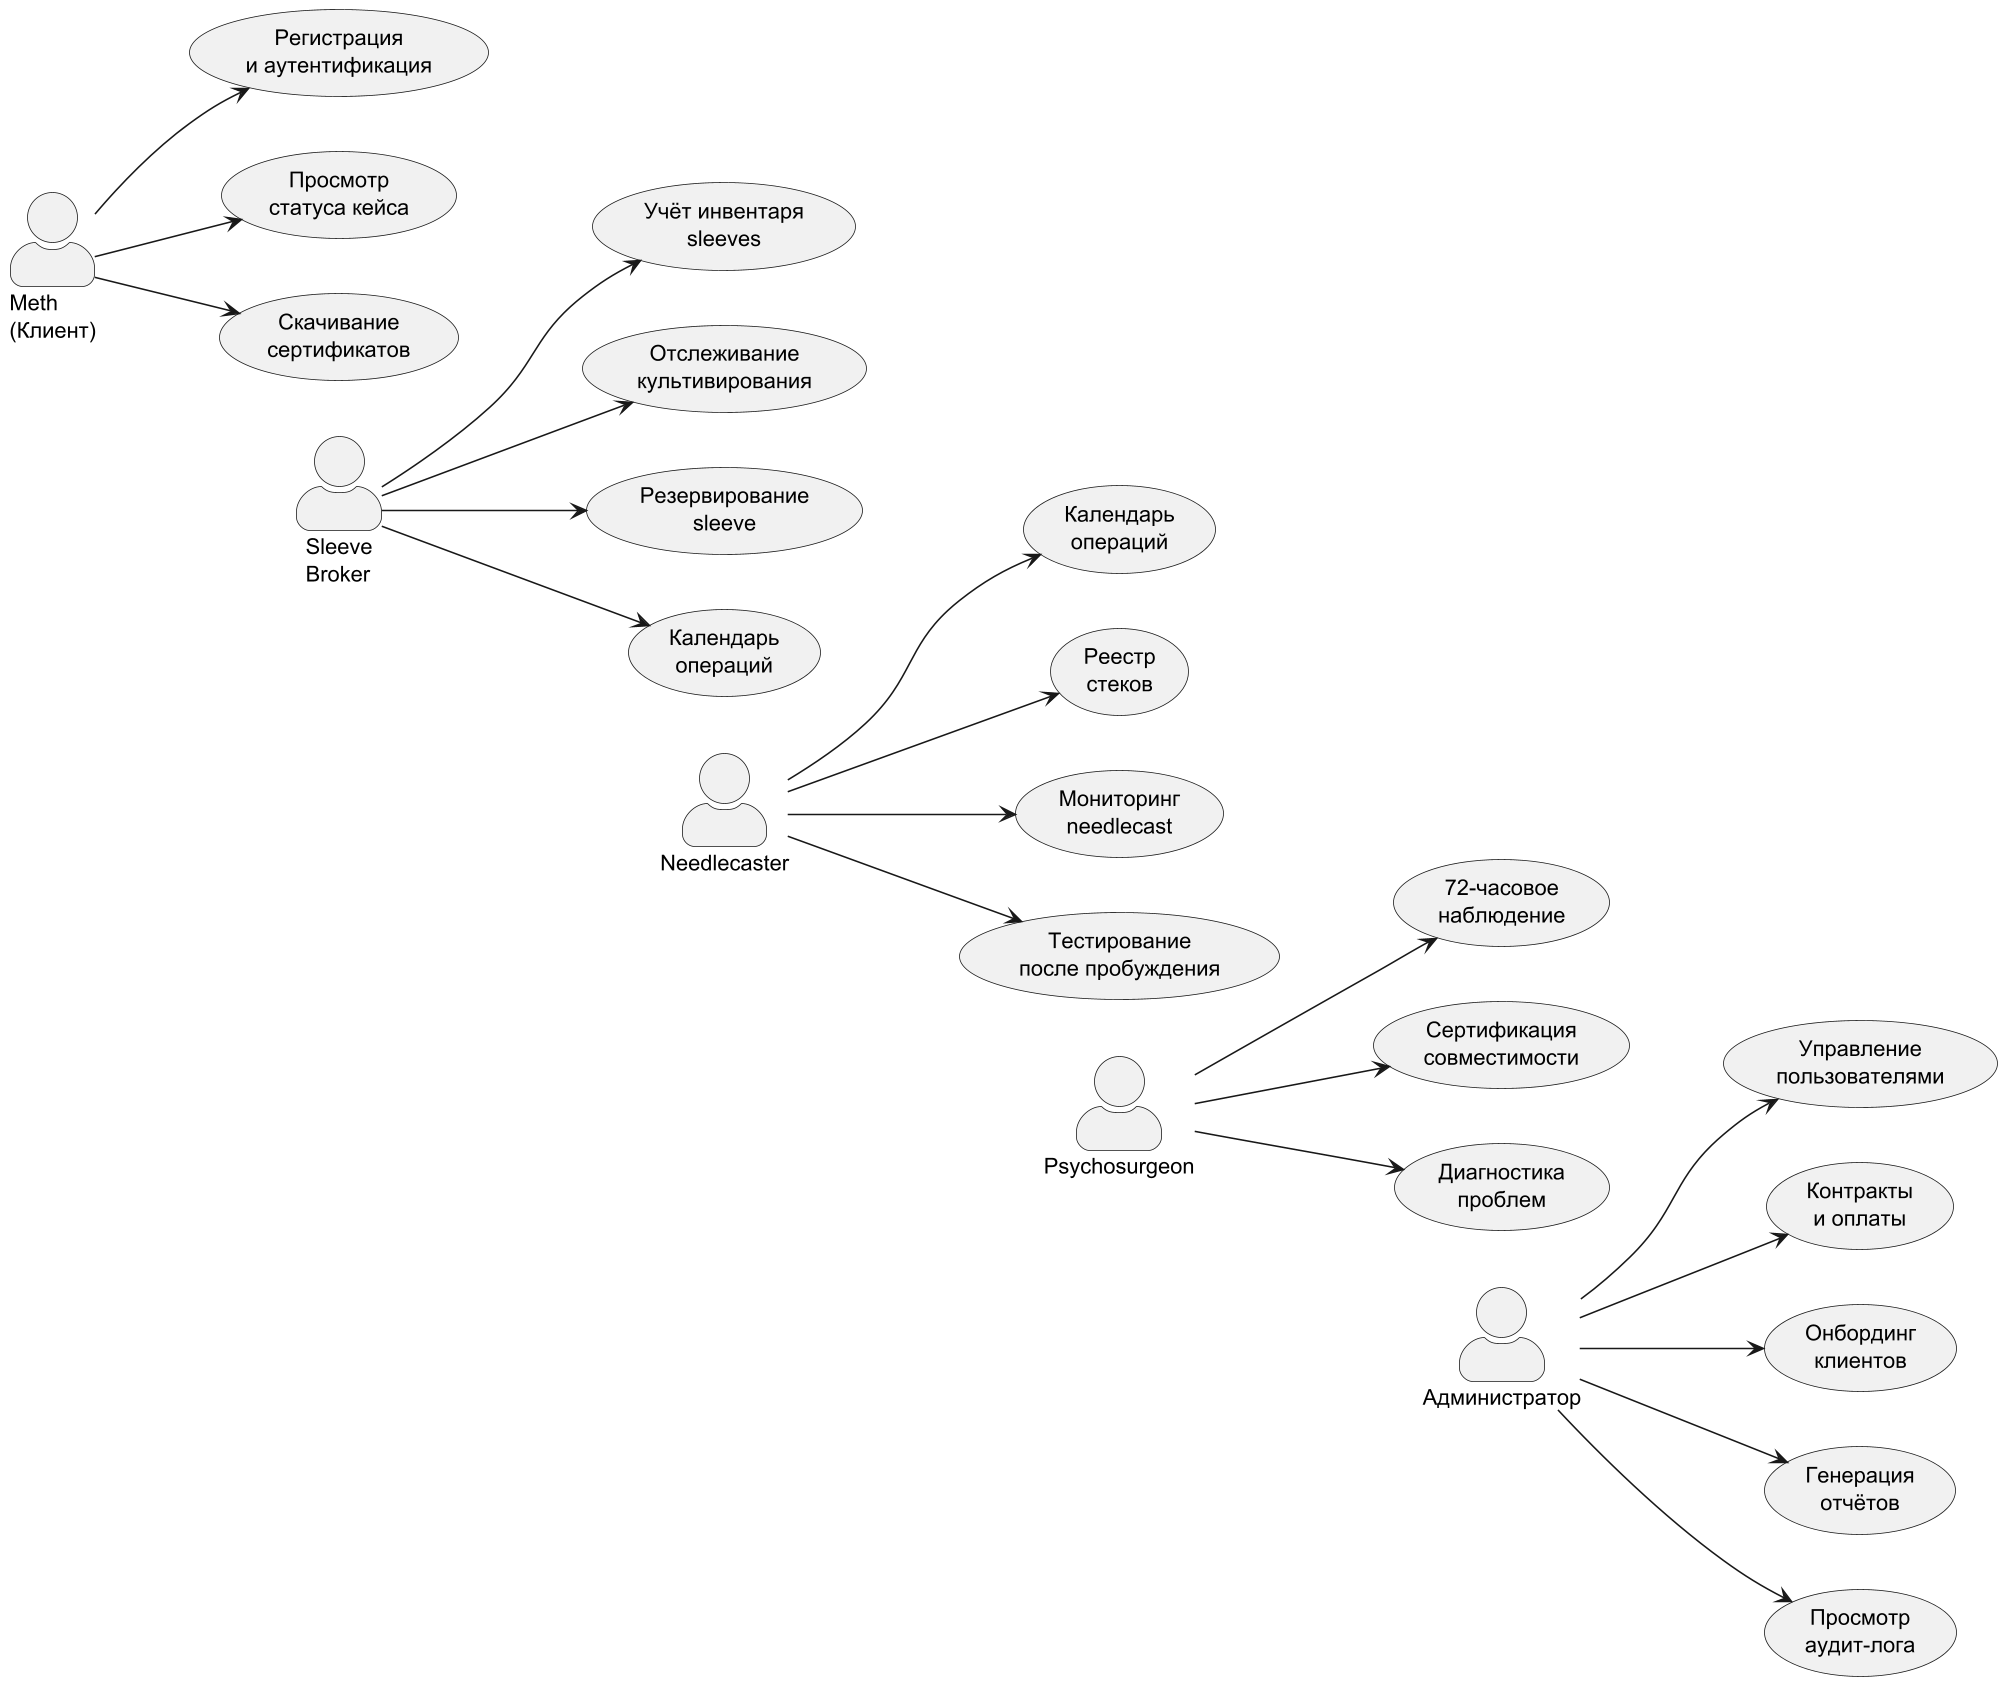

The diagram above was rendered by PlantUML. Its source (embedded in the PNG):
@startuml
skinparam packageStyle rectangle
skinparam actorStyle awesome
skinparam dpi 150

left to right direction

actor "Meth\n(Клиент)" as METH
usecase "Регистрация\nи аутентификация" as UC01
usecase "Просмотр\nстатуса кейса" as UC02
usecase "Скачивание\nсертификатов" as UC03
METH --> UC01
METH --> UC02
METH --> UC03

actor "Sleeve\nBroker" as BROKER
usecase "Учёт инвентаря\nsleeves" as UC04
usecase "Отслеживание\nкультивирования" as UC05
usecase "Резервирование\nsleeve" as UC06
usecase "Календарь\nопераций" as UC07
BROKER --> UC04
BROKER --> UC05
BROKER --> UC06
BROKER --> UC07

METH -[hidden]down-> BROKER

actor "Needlecaster" as NEEDLE
usecase "Календарь\nопераций" as UC08
usecase "Реестр\nстеков" as UC09
usecase "Мониторинг\nneedlecast" as UC10
usecase "Тестирование\nпосле пробуждения" as UC11
NEEDLE --> UC08
NEEDLE --> UC09
NEEDLE --> UC10
NEEDLE --> UC11

BROKER -[hidden]down-> NEEDLE

actor "Psychosurgeon" as PSYCHO
usecase "72-часовое\nнаблюдение" as UC12
usecase "Сертификация\nсовместимости" as UC13
usecase "Диагностика\nпроблем" as UC14
PSYCHO --> UC12
PSYCHO --> UC13
PSYCHO --> UC14

NEEDLE -[hidden]down-> PSYCHO

actor "Администратор" as ADMIN
usecase "Управление\nпользователями" as UC15
usecase "Контракты\nи оплаты" as UC16
usecase "Онбординг\nклиентов" as UC17
usecase "Генерация\nотчётов" as UC18
usecase "Просмотр\nаудит-лога" as UC19
ADMIN --> UC15
ADMIN --> UC16
ADMIN --> UC17
ADMIN --> UC18
ADMIN --> UC19

PSYCHO -[hidden]down-> ADMIN

@enduml